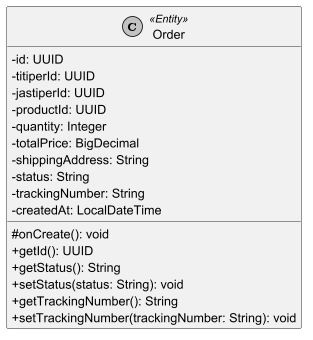

The diagram above was rendered by PlantUML. Its source (embedded in the PNG):
@startuml
skinparam monochrome true
skinparam classAttributeIconSize 0

class Order <<Entity>> {
    - id: UUID
    - titiperId: UUID
    - jastiperId: UUID
    - productId: UUID
    - quantity: Integer
    - totalPrice: BigDecimal
    - shippingAddress: String
    - status: String
    - trackingNumber: String
    - createdAt: LocalDateTime

    # onCreate(): void
    + getId(): UUID
    + getStatus(): String
    + setStatus(status: String): void
    + getTrackingNumber(): String
    + setTrackingNumber(trackingNumber: String): void
}
@enduml